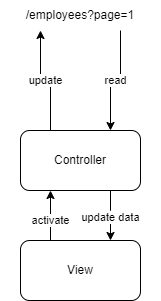

The diagram above was exported from draw.io. Its source (the exported page's mxGraphModel, read from the mxfile embedded in the PNG):
<mxGraphModel dx="1422" dy="794" grid="1" gridSize="10" guides="1" tooltips="1" connect="1" arrows="1" fold="1" page="1" pageScale="1" pageWidth="850" pageHeight="1100" math="0" shadow="0">
  <root>
    <mxCell id="0" />
    <mxCell id="1" parent="0" />
    <mxCell id="hae8PEHlOjljGwEHnbcE-3" value="/employees?page=1" style="text;html=1;strokeColor=none;fillColor=none;align=center;verticalAlign=middle;whiteSpace=wrap;rounded=0;" vertex="1" parent="1">
      <mxGeometry x="210" y="80" width="160" height="30" as="geometry" />
    </mxCell>
    <mxCell id="hae8PEHlOjljGwEHnbcE-4" value="View" style="rounded=1;whiteSpace=wrap;html=1;" vertex="1" parent="1">
      <mxGeometry x="230" y="320" width="120" height="60" as="geometry" />
    </mxCell>
    <mxCell id="hae8PEHlOjljGwEHnbcE-6" value="update" style="endArrow=classic;html=1;rounded=0;edgeStyle=orthogonalEdgeStyle;exitX=0.25;exitY=0;exitDx=0;exitDy=0;entryX=0.25;entryY=1;entryDx=0;entryDy=0;" edge="1" parent="1" source="hae8PEHlOjljGwEHnbcE-11" target="hae8PEHlOjljGwEHnbcE-3">
      <mxGeometry width="50" height="50" relative="1" as="geometry">
        <mxPoint x="140" y="180" as="sourcePoint" />
        <mxPoint x="350" y="370" as="targetPoint" />
        <Array as="points">
          <mxPoint x="260" y="160" />
          <mxPoint x="250" y="160" />
        </Array>
        <mxPoint as="offset" />
      </mxGeometry>
    </mxCell>
    <mxCell id="hae8PEHlOjljGwEHnbcE-7" value="read" style="endArrow=classic;html=1;rounded=0;edgeStyle=orthogonalEdgeStyle;entryX=0.75;entryY=0;entryDx=0;entryDy=0;exitX=0.75;exitY=1;exitDx=0;exitDy=0;" edge="1" parent="1" source="hae8PEHlOjljGwEHnbcE-3" target="hae8PEHlOjljGwEHnbcE-11">
      <mxGeometry width="50" height="50" relative="1" as="geometry">
        <mxPoint x="300" y="420" as="sourcePoint" />
        <mxPoint x="420" y="230" as="targetPoint" />
        <Array as="points">
          <mxPoint x="330" y="160" />
          <mxPoint x="320" y="160" />
        </Array>
        <mxPoint as="offset" />
      </mxGeometry>
    </mxCell>
    <mxCell id="hae8PEHlOjljGwEHnbcE-11" value="Controller" style="rounded=1;whiteSpace=wrap;html=1;" vertex="1" parent="1">
      <mxGeometry x="230" y="210" width="120" height="60" as="geometry" />
    </mxCell>
    <mxCell id="hae8PEHlOjljGwEHnbcE-12" value="activate" style="endArrow=classic;html=1;rounded=0;edgeStyle=orthogonalEdgeStyle;entryX=0.25;entryY=1;entryDx=0;entryDy=0;exitX=0.25;exitY=0;exitDx=0;exitDy=0;" edge="1" parent="1" source="hae8PEHlOjljGwEHnbcE-4" target="hae8PEHlOjljGwEHnbcE-11">
      <mxGeometry x="-0.2" width="50" height="50" relative="1" as="geometry">
        <mxPoint x="230" y="370" as="sourcePoint" />
        <mxPoint x="140" y="340" as="targetPoint" />
        <mxPoint as="offset" />
      </mxGeometry>
    </mxCell>
    <mxCell id="hae8PEHlOjljGwEHnbcE-13" value="update data" style="endArrow=classic;html=1;rounded=0;edgeStyle=orthogonalEdgeStyle;entryX=0.75;entryY=0;entryDx=0;entryDy=0;exitX=0.75;exitY=1;exitDx=0;exitDy=0;" edge="1" parent="1" source="hae8PEHlOjljGwEHnbcE-11" target="hae8PEHlOjljGwEHnbcE-4">
      <mxGeometry x="0.0667" width="50" height="50" relative="1" as="geometry">
        <mxPoint x="420" y="290" as="sourcePoint" />
        <mxPoint x="350" y="370" as="targetPoint" />
        <Array as="points">
          <mxPoint x="320" y="290" />
          <mxPoint x="320" y="290" />
        </Array>
        <mxPoint as="offset" />
      </mxGeometry>
    </mxCell>
  </root>
</mxGraphModel>